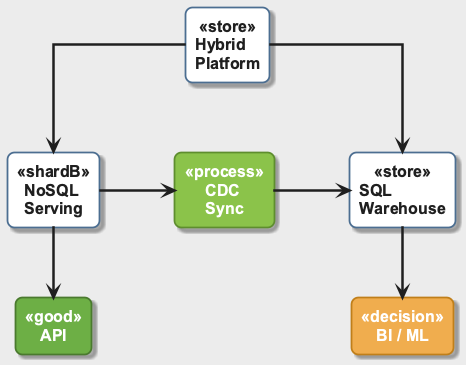

The diagram above was rendered by PlantUML. Its source (embedded in the PNG):
@startuml
!include ../_template_styles.puml
!include _week2_visual_style.puml

top to bottom direction
skinparam nodesep 75
skinparam ranksep 70

rectangle "Hybrid\nPlatform" as ROOT <<store>>

rectangle "NoSQL\nServing" as NOS <<shardB>>
rectangle "SQL\nWarehouse" as DW <<store>>

rectangle "API" as API <<good>>
rectangle "BI / ML" as BI <<decision>>

rectangle "CDC\nSync" as SYNC <<process>>

ROOT -down-> NOS
ROOT -down-> DW

NOS -down-> API
DW -down-> BI
NOS -right-> SYNC
SYNC -right-> DW

@enduml